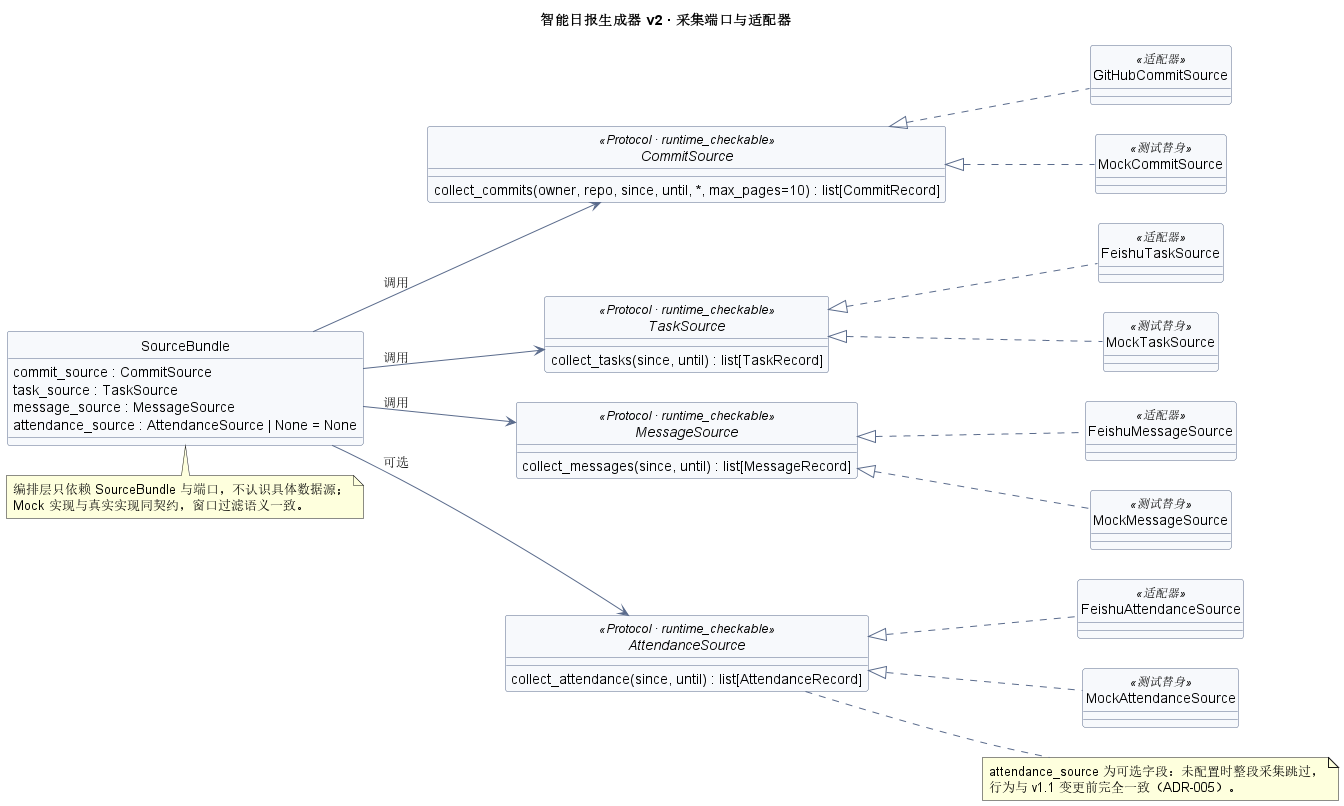

The diagram above was rendered by PlantUML. Its source (embedded in the PNG):
@startuml 端口适配器类图_采集
' 系统分析报告 3.2 端口与适配器类图（一）采集侧（PlantUML 类图）
' 渲染：java -jar plantuml.jar docs/uml/端口适配器类图_采集.puml -tpng -charset UTF-8
title 智能日报生成器 v2 · 采集端口与适配器

skinparam classAttributeIconSize 0
hide circle
skinparam class {
  BackgroundColor #F7F9FC
  BorderColor #5A6B8C
}
skinparam interface {
  BackgroundColor #FFF6DA
  BorderColor #5A6B8C
}
skinparam ArrowColor #5A6B8C
left to right direction
skinparam nodesep 30
skinparam ranksep 35

class SourceBundle {
  commit_source : CommitSource
  task_source : TaskSource
  message_source : MessageSource
  attendance_source : AttendanceSource | None = None
}

interface CommitSource <<Protocol · runtime_checkable>> {
  collect_commits(owner, repo, since, until, *, max_pages=10) : list[CommitRecord]
}
interface TaskSource <<Protocol · runtime_checkable>> {
  collect_tasks(since, until) : list[TaskRecord]
}
interface MessageSource <<Protocol · runtime_checkable>> {
  collect_messages(since, until) : list[MessageRecord]
}
interface AttendanceSource <<Protocol · runtime_checkable>> {
  collect_attendance(since, until) : list[AttendanceRecord]
}

class GitHubCommitSource <<适配器>>
class MockCommitSource <<测试替身>>
class FeishuTaskSource <<适配器>>
class MockTaskSource <<测试替身>>
class FeishuMessageSource <<适配器>>
class MockMessageSource <<测试替身>>
class FeishuAttendanceSource <<适配器>>
class MockAttendanceSource <<测试替身>>

SourceBundle --> CommitSource : 调用
SourceBundle --> TaskSource : 调用
SourceBundle --> MessageSource : 调用
SourceBundle --> AttendanceSource : 可选

CommitSource <|.. GitHubCommitSource
CommitSource <|.. MockCommitSource
TaskSource <|.. FeishuTaskSource
TaskSource <|.. MockTaskSource
MessageSource <|.. FeishuMessageSource
MessageSource <|.. MockMessageSource
AttendanceSource <|.. FeishuAttendanceSource
AttendanceSource <|.. MockAttendanceSource

note right of AttendanceSource
  attendance_source 为可选字段：未配置时整段采集跳过，
  行为与 v1.1 变更前完全一致（ADR-005）。
end note

note bottom of SourceBundle
  编排层只依赖 SourceBundle 与端口，不认识具体数据源；
  Mock 实现与真实实现同契约，窗口过滤语义一致。
end note
@enduml